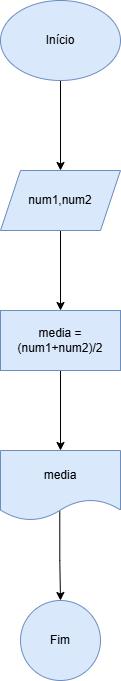

The diagram above was exported from draw.io. Its source (the exported page's mxGraphModel, read from the mxfile embedded in the PNG):
<mxGraphModel dx="794" dy="454" grid="1" gridSize="10" guides="1" tooltips="1" connect="1" arrows="1" fold="1" page="1" pageScale="1" pageWidth="827" pageHeight="1169" math="0" shadow="0">
  <root>
    <mxCell id="0" />
    <mxCell id="1" parent="0" />
    <mxCell id="ddsHwHZb41f2QIGFR_t_-3" value="" style="edgeStyle=orthogonalEdgeStyle;rounded=0;orthogonalLoop=1;jettySize=auto;html=1;" edge="1" parent="1" source="ddsHwHZb41f2QIGFR_t_-1" target="ddsHwHZb41f2QIGFR_t_-2">
      <mxGeometry relative="1" as="geometry" />
    </mxCell>
    <mxCell id="ddsHwHZb41f2QIGFR_t_-1" value="Início" style="ellipse;whiteSpace=wrap;html=1;fillColor=#dae8fc;strokeColor=#6c8ebf;" vertex="1" parent="1">
      <mxGeometry x="340" y="200" width="120" height="80" as="geometry" />
    </mxCell>
    <mxCell id="ddsHwHZb41f2QIGFR_t_-5" value="" style="edgeStyle=orthogonalEdgeStyle;rounded=0;orthogonalLoop=1;jettySize=auto;html=1;" edge="1" parent="1" source="ddsHwHZb41f2QIGFR_t_-2" target="ddsHwHZb41f2QIGFR_t_-4">
      <mxGeometry relative="1" as="geometry" />
    </mxCell>
    <mxCell id="ddsHwHZb41f2QIGFR_t_-2" value="num1,num2" style="shape=parallelogram;perimeter=parallelogramPerimeter;whiteSpace=wrap;html=1;fixedSize=1;fillColor=#dae8fc;strokeColor=#6c8ebf;" vertex="1" parent="1">
      <mxGeometry x="340" y="370" width="120" height="60" as="geometry" />
    </mxCell>
    <mxCell id="ddsHwHZb41f2QIGFR_t_-7" value="" style="edgeStyle=orthogonalEdgeStyle;rounded=0;orthogonalLoop=1;jettySize=auto;html=1;" edge="1" parent="1" source="ddsHwHZb41f2QIGFR_t_-4" target="ddsHwHZb41f2QIGFR_t_-6">
      <mxGeometry relative="1" as="geometry" />
    </mxCell>
    <mxCell id="ddsHwHZb41f2QIGFR_t_-4" value="media = (num1+num2)/2" style="whiteSpace=wrap;html=1;fillColor=#dae8fc;strokeColor=#6c8ebf;" vertex="1" parent="1">
      <mxGeometry x="340" y="510" width="120" height="60" as="geometry" />
    </mxCell>
    <mxCell id="ddsHwHZb41f2QIGFR_t_-9" value="" style="edgeStyle=orthogonalEdgeStyle;rounded=0;orthogonalLoop=1;jettySize=auto;html=1;exitX=0.494;exitY=0.867;exitDx=0;exitDy=0;exitPerimeter=0;" edge="1" parent="1" source="ddsHwHZb41f2QIGFR_t_-6" target="ddsHwHZb41f2QIGFR_t_-8">
      <mxGeometry relative="1" as="geometry" />
    </mxCell>
    <mxCell id="ddsHwHZb41f2QIGFR_t_-6" value="media" style="shape=document;whiteSpace=wrap;html=1;boundedLbl=1;fillColor=#dae8fc;strokeColor=#6c8ebf;" vertex="1" parent="1">
      <mxGeometry x="340" y="650" width="120" height="70" as="geometry" />
    </mxCell>
    <mxCell id="ddsHwHZb41f2QIGFR_t_-8" value="Fim" style="ellipse;whiteSpace=wrap;html=1;fillColor=#dae8fc;strokeColor=#6c8ebf;" vertex="1" parent="1">
      <mxGeometry x="360" y="800" width="80" height="80" as="geometry" />
    </mxCell>
  </root>
</mxGraphModel>